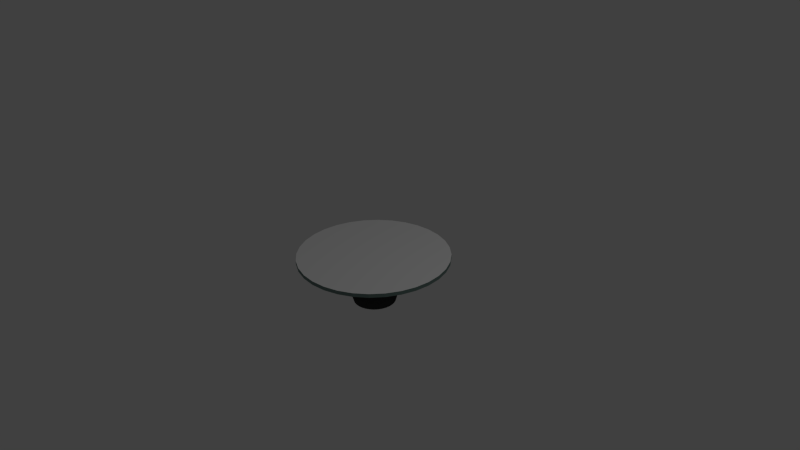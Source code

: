 # Source: platform-with-thruster.blend  (saved by Blender 2.76.0; exported with 4.5.12 LTS)
import bpy
from mathutils import Matrix  # noqa: F401  (used for matrix-valued properties, if any)

bpy.ops.wm.read_factory_settings(use_empty=True)
scene = bpy.context.scene
scene.name = 'Scene'

# ---- collections
col_collection_1 = bpy.data.collections.new('Collection 1'); scene.collection.children.link(col_collection_1)

# ---- materials (node trees are filled in below, after node groups)
mat_top = bpy.data.materials.new('Top')
mat_top.alpha_threshold = 0.0
mat_top.use_transparent_shadow = False
mat_top.diffuse_color = (1.0, 1.0, 1.0, 1.0)
mat_top.roughness = 0.5
mat_base = bpy.data.materials.new('Base')
mat_base.alpha_threshold = 0.0
mat_base.use_transparent_shadow = False
mat_base.diffuse_color = (0.176, 0.2598, 0.2385, 1.0)
mat_base.roughness = 0.5
mat_base.specular_intensity = 0.3438
mat_thruster = bpy.data.materials.new('Thruster')
mat_thruster.alpha_threshold = 0.0
mat_thruster.use_transparent_shadow = False
mat_thruster.diffuse_color = (0.03522, 0.03522, 0.03522, 1.0)
mat_thruster.roughness = 0.5

# ---- material node trees

# ---- world
world_world = bpy.data.worlds.new('World'); scene.world = world_world
world_world.color = (0.05088, 0.05088, 0.05088)
world_world.use_sun_shadow = False
world_world.sun_shadow_jitter_overblur = 0.0
world_world.cycles.sampling_method = 'MANUAL'
world_world.cycles.sample_map_resolution = 256

# ---- cameras
cam_camera = bpy.data.cameras.new('Camera')
cam_camera.clip_end = 100.0
cam_camera.lens = 35.0
cam_camera.sensor_width = 32.0
cam_camera.sensor_height = 18.0
cam_camera.ortho_scale = 7.314
cam_camera.dof.focus_distance = 0.0
cam_camera.dof.aperture_fstop = 128.0

# ---- lights
light_lamp = bpy.data.lights.new('Lamp', 'POINT')
light_lamp.transmission_factor = 0.0
light_lamp.cutoff_distance = 30.0
light_lamp.energy = 100.0
light_lamp.shadow_buffer_clip_start = 1.001
light_lamp.shadow_soft_size = 0.1
light_lamp.shadow_maximum_resolution = 0.006
light_lamp.use_absolute_resolution = True
light_lamp.cycles.use_multiple_importance_sampling = False

# ---- meshes
me_cylinder = bpy.data.meshes.new('Cylinder')
me_cylinder.from_pydata([(5.937e-08, 0.5, 0.15), (0.0, 1.0, 0.45), (0.09755, 0.4904, 0.15), (0.1951, 0.9808, 0.45), (0.1913, 0.4619, 0.15), (0.3827, 0.9239, 0.45), (0.2778, 0.4157, 0.15), (0.5556, 0.8315, 0.45), (0.3536, 0.3536, 0.15), (0.7071, 0.7071, 0.45), (0.4157, 0.2778, 0.15), (0.8315, 0.5556, 0.45), (0.4619, 0.1913, 0.15), (0.9239, 0.3827, 0.45), (0.4904, 0.09755, 0.15), (0.9808, 0.1951, 0.45), (0.5, 1.802e-07, 0.15), (1.0, 7.55e-08, 0.45), (0.4904, -0.09754, 0.15), (0.9808, -0.1951, 0.45), (0.4619, -0.1913, 0.15), (0.9239, -0.3827, 0.45), (0.4157, -0.2778, 0.15), (0.8315, -0.5556, 0.45), (0.3536, -0.3536, 0.15), (0.7071, -0.7071, 0.45), (0.2778, -0.4157, 0.15), (0.5556, -0.8315, 0.45), (0.1913, -0.4619, 0.15), (0.3827, -0.9239, 0.45), (0.09755, -0.4904, 0.15), (0.1951, -0.9808, 0.45), (-1.035e-07, -0.5, 0.15), (-3.258e-07, -1.0, 0.45), (-0.09755, -0.4904, 0.15), (-0.1951, -0.9808, 0.45), (-0.1913, -0.4619, 0.15), (-0.3827, -0.9239, 0.45), (-0.2778, -0.4157, 0.15), (-0.5556, -0.8315, 0.45), (-0.3536, -0.3536, 0.15), (-0.7071, -0.7071, 0.45), (-0.4157, -0.2778, 0.15), (-0.8315, -0.5556, 0.45), (-0.4619, -0.1913, 0.15), (-0.9239, -0.3827, 0.45), (-0.4904, -0.09754, 0.15), (-0.9808, -0.1951, 0.45), (-0.5, 6.253e-07, 0.15), (-1.0, 9.656e-07, 0.45), (-0.4904, 0.09755, 0.15), (-0.9808, 0.1951, 0.45), (-0.4619, 0.1913, 0.15), (-0.9239, 0.3827, 0.45), (-0.4157, 0.2778, 0.15), (-0.8315, 0.5556, 0.45), (-0.3536, 0.3536, 0.15), (-0.7071, 0.7071, 0.45), (-0.2778, 0.4157, 0.15), (-0.5556, 0.8315, 0.45), (-0.1913, 0.4619, 0.15), (-0.3827, 0.9239, 0.45), (-0.09754, 0.4904, 0.15), (-0.1951, 0.9808, 0.45), (0.0, 1.0, 0.4), (0.1951, 0.9808, 0.4), (0.3827, 0.9239, 0.4), (0.5556, 0.8315, 0.4), (0.7071, 0.7071, 0.4), (0.8315, 0.5556, 0.4), (0.9239, 0.3827, 0.4), (0.9808, 0.1951, 0.4), (1.0, 7.55e-08, 0.4), (0.9808, -0.1951, 0.4), (0.9239, -0.3827, 0.4), (0.8315, -0.5556, 0.4), (0.7071, -0.7071, 0.4), (0.5556, -0.8315, 0.4), (0.3827, -0.9239, 0.4), (0.1951, -0.9808, 0.4), (-3.258e-07, -1.0, 0.4), (-0.1951, -0.9808, 0.4), (-0.3827, -0.9239, 0.4), (-0.5556, -0.8315, 0.4), (-0.7071, -0.7071, 0.4), (-0.8315, -0.5556, 0.4), (-0.9239, -0.3827, 0.4), (-0.9808, -0.1951, 0.4), (-1.0, 9.656e-07, 0.4), (-0.9808, 0.1951, 0.4), (-0.9239, 0.3827, 0.4), (-0.8315, 0.5556, 0.4), (-0.7071, 0.7071, 0.4), (-0.5556, 0.8315, 0.4), (-0.3827, 0.9239, 0.4), (-0.1951, 0.9808, 0.4), (8.171e-08, 0.28, -0.2142), (0.05463, 0.2746, -0.2142), (0.1072, 0.2587, -0.2142), (0.1556, 0.2328, -0.2142), (0.198, 0.198, -0.2142), (0.2328, 0.1556, -0.2142), (0.2587, 0.1072, -0.2142), (0.2746, 0.05463, -0.2142), (0.28, 2.367e-07, -0.2142), (0.2746, -0.05463, -0.2142), (0.2587, -0.1072, -0.2142), (0.2328, -0.1556, -0.2142), (0.198, -0.198, -0.2142), (0.1556, -0.2328, -0.2142), (0.1072, -0.2587, -0.2142), (0.05463, -0.2746, -0.2142), (-9.527e-09, -0.28, -0.2142), (-0.05463, -0.2746, -0.2142), (-0.1072, -0.2587, -0.2142), (-0.1556, -0.2328, -0.2142), (-0.198, -0.198, -0.2142), (-0.2328, -0.1556, -0.2142), (-0.2587, -0.1072, -0.2142), (-0.2746, -0.05462, -0.2142), (-0.28, 4.859e-07, -0.2142), (-0.2746, 0.05463, -0.2142), (-0.2587, 0.1072, -0.2142), (-0.2328, 0.1556, -0.2142), (-0.198, 0.198, -0.2142), (-0.1556, 0.2328, -0.2142), (-0.1072, 0.2587, -0.2142), (-0.05462, 0.2746, -0.2142), (8.78e-08, 0.2352, -0.2142), (0.04589, 0.2307, -0.2142), (0.09001, 0.2173, -0.2142), (0.1307, 0.1956, -0.2142), (0.1663, 0.1663, -0.2142), (0.1956, 0.1307, -0.2142), (0.2173, 0.09001, -0.2142), (0.2307, 0.04589, -0.2142), (0.2352, 2.466e-07, -0.2142), (0.2307, -0.04588, -0.2142), (0.2173, -0.09001, -0.2142), (0.1956, -0.1307, -0.2142), (0.1663, -0.1663, -0.2142), (0.1307, -0.1956, -0.2142), (0.09001, -0.2173, -0.2142), (0.04589, -0.2307, -0.2142), (1.116e-08, -0.2352, -0.2142), (-0.04589, -0.2307, -0.2142), (-0.09001, -0.2173, -0.2142), (-0.1307, -0.1956, -0.2142), (-0.1663, -0.1663, -0.2142), (-0.1956, -0.1307, -0.2142), (-0.2173, -0.09001, -0.2142), (-0.2307, -0.04588, -0.2142), (-0.2352, 4.559e-07, -0.2142), (-0.2307, 0.04589, -0.2142), (-0.2173, 0.09001, -0.2142), (-0.1956, 0.1307, -0.2142), (-0.1663, 0.1663, -0.2142), (-0.1307, 0.1956, -0.2142), (-0.09001, 0.2173, -0.2142), (-0.04588, 0.2307, -0.2142), (8.629e-08, 0.245, 0.3), (0.0478, 0.2403, 0.3), (0.09376, 0.2264, 0.3), (0.1361, 0.2037, 0.3), (0.1732, 0.1732, 0.3), (0.2037, 0.1361, 0.3), (0.2264, 0.09376, 0.3), (0.2403, 0.0478, 0.3), (0.245, 2.436e-07, 0.3), (0.2403, -0.0478, 0.3), (0.2264, -0.09376, 0.3), (0.2037, -0.1361, 0.3), (0.1732, -0.1732, 0.3), (0.1361, -0.2037, 0.3), (0.09376, -0.2264, 0.3), (0.0478, -0.2403, 0.3), (6.461e-09, -0.245, 0.3), (-0.0478, -0.2403, 0.3), (-0.09376, -0.2264, 0.3), (-0.1361, -0.2037, 0.3), (-0.1732, -0.1732, 0.3), (-0.2037, -0.1361, 0.3), (-0.2264, -0.09376, 0.3), (-0.2403, -0.0478, 0.3), (-0.245, 4.617e-07, 0.3), (-0.2403, 0.0478, 0.3), (-0.2264, 0.09376, 0.3), (-0.2037, 0.1361, 0.3), (-0.1732, 0.1732, 0.3), (-0.1361, 0.2037, 0.3), (-0.09376, 0.2264, 0.3), (-0.0478, 0.2403, 0.3), (0.4446, 0.1842, 0.0875), (0.4001, 0.2674, 0.0875), (0.09389, -0.472, 0.0875), (0.1842, -0.4446, 0.0875), (-0.4812, 6.136e-07, 0.0875), (-0.472, -0.09389, 0.0875), (0.1842, 0.4446, 0.0875), (0.09389, 0.472, 0.0875), (0.4001, -0.2674, 0.0875), (0.4446, -0.1842, 0.0875), (-0.3403, -0.3403, 0.0875), (-0.2674, -0.4001, 0.0875), (-0.2674, 0.4001, 0.0875), (-0.3403, 0.3403, 0.0875), (0.472, 0.09389, 0.0875), (-9.541e-08, -0.4812, 0.0875), (-0.472, 0.09389, 0.0875), (0.2674, 0.4001, 0.0875), (0.3403, -0.3403, 0.0875), (-0.4001, -0.2674, 0.0875), (-0.1842, 0.4446, 0.0875), (0.4813, 1.853e-07, 0.0875), (-0.09389, -0.472, 0.0875), (-0.4446, 0.1842, 0.0875), (0.3403, 0.3403, 0.0875), (0.2674, -0.4001, 0.0875), (-0.4446, -0.1842, 0.0875), (-0.09389, 0.472, 0.0875), (0.472, -0.09389, 0.0875), (-0.1842, -0.4446, 0.0875), (-0.4001, 0.2674, 0.0875), (6.14e-08, 0.4813, 0.0875), (0.3201, 0.1326, 0.01583), (0.0676, -0.3398, 0.01583), (-0.3465, 5.263e-07, 0.01583), (0.1326, 0.3201, 0.01583), (0.2881, -0.1925, 0.01583), (-0.245, -0.245, 0.01583), (-0.1925, 0.2881, 0.01583), (0.3398, 0.0676, 0.01583), (-3.918e-08, -0.3465, 0.01583), (-0.3398, 0.0676, 0.01583), (0.1925, 0.2881, 0.01583), (0.245, -0.245, 0.01583), (-0.2881, -0.1925, 0.01583), (-0.1326, 0.3201, 0.01583), (0.3465, 2.179e-07, 0.01583), (-0.0676, -0.3398, 0.01583), (-0.3201, 0.1326, 0.01583), (0.245, 0.245, 0.01583), (0.1925, -0.2881, 0.01583), (-0.3201, -0.1326, 0.01583), (-0.0676, 0.3398, 0.01583), (0.3398, -0.0676, 0.01583), (-0.1326, -0.3201, 0.01583), (-0.2881, 0.1925, 0.01583), (0.2881, 0.1925, 0.01583), (0.1326, -0.3201, 0.01583), (-0.3398, -0.0676, 0.01583), (0.0676, 0.3398, 0.01583), (0.3201, -0.1326, 0.01583), (-0.1925, -0.2881, 0.01583), (-0.245, 0.245, 0.01583), (7.373e-08, 0.3465, 0.01583)], [], [(64, 1, 3, 65), (65, 3, 5, 66), (66, 5, 7, 67), (67, 7, 9, 68), (68, 9, 11, 69), (69, 11, 13, 70), (70, 13, 15, 71), (71, 15, 17, 72), (72, 17, 19, 73), (73, 19, 21, 74), (74, 21, 23, 75), (75, 23, 25, 76), (76, 25, 27, 77), (77, 27, 29, 78), (78, 29, 31, 79), (79, 31, 33, 80), (80, 33, 35, 81), (81, 35, 37, 82), (82, 37, 39, 83), (83, 39, 41, 84), (84, 41, 43, 85), (85, 43, 45, 86), (86, 45, 47, 87), (87, 47, 49, 88), (88, 49, 51, 89), (89, 51, 53, 90), (90, 53, 55, 91), (91, 55, 57, 92), (92, 57, 59, 93), (93, 59, 61, 94), (3, 1, 63, 61, 59, 57, 55, 53, 51, 49, 47, 45, 43, 41, 39, 37, 35, 33, 31, 29, 27, 25, 23, 21, 19, 17, 15, 13, 11, 9, 7, 5), (95, 63, 1, 64), (94, 61, 63, 95), (248, 224, 102, 101), (60, 94, 95, 62), (62, 95, 64, 0), (58, 93, 94, 60), (56, 92, 93, 58), (54, 91, 92, 56), (52, 90, 91, 54), (50, 89, 90, 52), (48, 88, 89, 50), (46, 87, 88, 48), (44, 86, 87, 46), (42, 85, 86, 44), (40, 84, 85, 42), (38, 83, 84, 40), (36, 82, 83, 38), (34, 81, 82, 36), (32, 80, 81, 34), (30, 79, 80, 32), (28, 78, 79, 30), (26, 77, 78, 28), (24, 76, 77, 26), (22, 75, 76, 24), (20, 74, 75, 22), (18, 73, 74, 20), (16, 72, 73, 18), (14, 71, 72, 16), (12, 70, 71, 14), (10, 69, 70, 12), (8, 68, 69, 10), (6, 67, 68, 8), (4, 66, 67, 6), (2, 65, 66, 4), (0, 64, 65, 2), (126, 127, 159, 158), (249, 225, 111, 110), (250, 226, 120, 119), (251, 227, 98, 97), (252, 228, 107, 106), (253, 229, 116, 115), (254, 230, 125, 124), (224, 231, 103, 102), (225, 232, 112, 111), (226, 233, 121, 120), (227, 234, 99, 98), (228, 235, 108, 107), (229, 236, 117, 116), (230, 237, 126, 125), (231, 238, 104, 103), (232, 239, 113, 112), (233, 240, 122, 121), (234, 241, 100, 99), (235, 242, 109, 108), (236, 243, 118, 117), (237, 244, 127, 126), (238, 245, 105, 104), (239, 246, 114, 113), (240, 247, 123, 122), (241, 248, 101, 100), (242, 249, 110, 109), (243, 250, 119, 118), (255, 251, 97, 96), (244, 255, 96, 127), (245, 252, 106, 105), (246, 253, 115, 114), (247, 254, 124, 123), (148, 149, 181, 180), (113, 114, 146, 145), (100, 101, 133, 132), (127, 96, 128, 159), (114, 115, 147, 146), (101, 102, 134, 133), (115, 116, 148, 147), (102, 103, 135, 134), (116, 117, 149, 148), (103, 104, 136, 135), (117, 118, 150, 149), (104, 105, 137, 136), (118, 119, 151, 150), (105, 106, 138, 137), (119, 120, 152, 151), (106, 107, 139, 138), (120, 121, 153, 152), (107, 108, 140, 139), (121, 122, 154, 153), (108, 109, 141, 140), (122, 123, 155, 154), (109, 110, 142, 141), (96, 97, 129, 128), (123, 124, 156, 155), (110, 111, 143, 142), (97, 98, 130, 129), (124, 125, 157, 156), (111, 112, 144, 143), (98, 99, 131, 130), (125, 126, 158, 157), (112, 113, 145, 144), (99, 100, 132, 131), (160, 161, 162, 163, 164, 165, 166, 167, 168, 169, 170, 171, 172, 173, 174, 175, 176, 177, 178, 179, 180, 181, 182, 183, 184, 185, 186, 187, 188, 189, 190, 191), (135, 136, 168, 167), (149, 150, 182, 181), (136, 137, 169, 168), (150, 151, 183, 182), (137, 138, 170, 169), (151, 152, 184, 183), (138, 139, 171, 170), (152, 153, 185, 184), (139, 140, 172, 171), (153, 154, 186, 185), (140, 141, 173, 172), (154, 155, 187, 186), (141, 142, 174, 173), (128, 129, 161, 160), (155, 156, 188, 187), (142, 143, 175, 174), (129, 130, 162, 161), (156, 157, 189, 188), (143, 144, 176, 175), (130, 131, 163, 162), (157, 158, 190, 189), (144, 145, 177, 176), (131, 132, 164, 163), (158, 159, 191, 190), (145, 146, 178, 177), (132, 133, 165, 164), (159, 128, 160, 191), (146, 147, 179, 178), (133, 134, 166, 165), (147, 148, 180, 179), (134, 135, 167, 166), (54, 56, 205, 222), (36, 38, 203, 221), (18, 20, 201, 220), (62, 0, 223, 219), (0, 2, 199, 223), (44, 46, 197, 218), (26, 28, 195, 217), (8, 10, 193, 216), (52, 54, 222, 215), (34, 36, 221, 214), (16, 18, 220, 213), (60, 62, 219, 212), (42, 44, 218, 211), (24, 26, 217, 210), (6, 8, 216, 209), (50, 52, 215, 208), (32, 34, 214, 207), (14, 16, 213, 206), (58, 60, 212, 204), (40, 42, 211, 202), (22, 24, 210, 200), (4, 6, 209, 198), (48, 50, 208, 196), (30, 32, 207, 194), (12, 14, 206, 192), (56, 58, 204, 205), (38, 40, 202, 203), (20, 22, 200, 201), (2, 4, 198, 199), (46, 48, 196, 197), (28, 30, 194, 195), (10, 12, 192, 193), (222, 205, 254, 247), (221, 203, 253, 246), (220, 201, 252, 245), (219, 223, 255, 244), (223, 199, 251, 255), (218, 197, 250, 243), (217, 195, 249, 242), (216, 193, 248, 241), (215, 222, 247, 240), (214, 221, 246, 239), (213, 220, 245, 238), (212, 219, 244, 237), (211, 218, 243, 236), (210, 217, 242, 235), (209, 216, 241, 234), (208, 215, 240, 233), (207, 214, 239, 232), (206, 213, 238, 231), (204, 212, 237, 230), (202, 211, 236, 229), (200, 210, 235, 228), (198, 209, 234, 227), (196, 208, 233, 226), (194, 207, 232, 225), (192, 206, 231, 224), (205, 204, 230, 254), (203, 202, 229, 253), (201, 200, 228, 252), (199, 198, 227, 251), (197, 196, 226, 250), (195, 194, 225, 249), (193, 192, 224, 248)])
me_cylinder.polygons.foreach_set('material_index', [1, 1, 1, 1, 1, 1, 1, 1, 1, 1, 1, 1, 1, 1, 1, 1, 1, 1, 1, 1, 1, 1, 1, 1, 1, 1, 1, 1, 1, 1, 0, 1, 1, 2, 1, 1, 1, 1, 1, 1, 1, 1, 1, 1, 1, 1, 1, 1, 1, 1, 1, 1, 1, 1, 1, 1, 1, 1, 1, 1, 1, 1, 1, 1, 1, 1, 2, 2, 2, 2, 2, 2, 2, 2, 2, 2, 2, 2, 2, 2, 2, 2, 2, 2, 2, 2, 2, 2, 2, 2, 2, 2, 2, 2, 2, 2, 2, 2, 2, 2, 2, 2, 2, 2, 2, 2, 2, 2, 2, 2, 2, 2, 2, 2, 2, 2, 2, 2, 2, 2, 2, 2, 2, 2, 2, 2, 2, 2, 2, 2, 2, 2, 2, 2, 2, 2, 2, 2, 2, 2, 2, 2, 2, 2, 2, 2, 2, 2, 2, 2, 2, 2, 2, 2, 2, 2, 2, 2, 2, 2, 2, 2, 2, 2, 2, 2, 2, 2, 2, 2, 2, 2, 2, 2, 2, 2, 2, 2, 2, 2, 2, 2, 2, 2, 2, 2, 2, 2, 2, 2, 2, 2, 2, 2, 2, 2, 2, 2, 2, 2, 2, 2, 2, 2, 2, 2, 2, 2, 2, 2, 2, 2, 2, 2, 2, 2, 2, 2, 2, 2, 2, 2, 2, 2, 2, 2])
me_cylinder.materials.append(mat_top)
me_cylinder.materials.append(mat_base)
me_cylinder.materials.append(mat_thruster)
me_cylinder.use_remesh_preserve_volume = False
me_cylinder.use_remesh_preserve_attributes = False
me_cylinder.use_mirror_vertex_groups = False
me_cylinder.update()

# ---- objects
ob_cylinder = bpy.data.objects.new('Cylinder', me_cylinder)
ob_lamp = bpy.data.objects.new('Lamp', light_lamp)
ob_camera = bpy.data.objects.new('Camera', cam_camera)

# ---- transforms, parenting, visibility, modifiers, constraints
ob_cylinder.location = (0.0, 0.0, -0.45)
ob_cylinder.lineart.crease_threshold = 0.0
ob_lamp.location = (4.076, 1.005, 5.904)
ob_lamp.rotation_euler = (0.6503, 0.05522, 1.866)
ob_lamp.lock_rotations_4d = False
ob_lamp.empty_display_type = 'ARROWS'
ob_lamp.color = (0.0, 0.0, 0.0, 0.0)
ob_lamp.lineart.crease_threshold = 0.0
ob_camera.location = (7.481, -6.508, 5.344)
ob_camera.rotation_euler = (1.109, 0.01082, 0.8149)
ob_camera.lock_rotations_4d = False
ob_camera.empty_display_type = 'ARROWS'
ob_camera.color = (0.0, 0.0, 0.0, 0.0)
ob_camera.display_type = 'WIRE'
ob_camera.lineart.crease_threshold = 0.0

# ---- collection membership
col_collection_1.objects.link(ob_cylinder)
col_collection_1.objects.link(ob_lamp)
col_collection_1.objects.link(ob_camera)

# ---- scene / render settings (as saved in the file)
scene.camera = ob_camera
scene.frame_start = 1; scene.frame_end = 250; scene.frame_set(1)
scene.render.engine = 'BLENDER_EEVEE_NEXT'
scene.render.resolution_percentage = 50
scene.render.dither_intensity = 0.0
scene.cycles.use_denoising = False
scene.cycles.samples = 10
scene.cycles.sampling_pattern = 'TABULATED_SOBOL'
scene.cycles.light_sampling_threshold = 0.0
scene.cycles.use_adaptive_sampling = False
scene.cycles.use_light_tree = False
scene.cycles.blur_glossy = 0.0
scene.cycles.pixel_filter_type = 'GAUSSIAN'
scene.cycles.sample_clamp_indirect = 0.0
scene.view_settings.view_transform = 'Standard'
bpy.context.view_layer.update()
